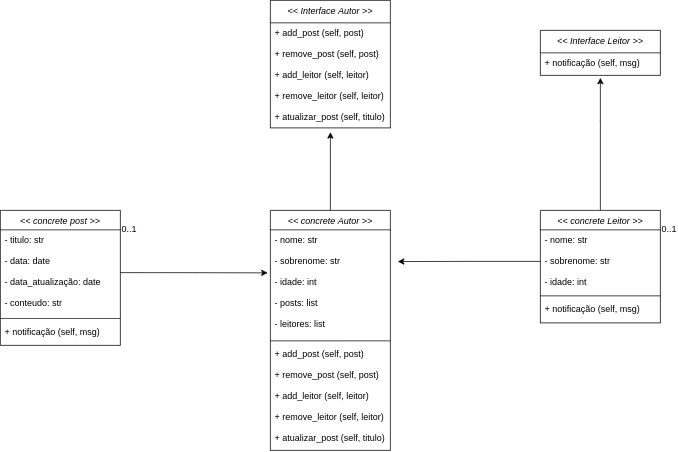

The diagram above was exported from draw.io. Its source (the exported page's mxGraphModel, read from the mxfile embedded in the PNG):
<mxGraphModel dx="1870" dy="600" grid="1" gridSize="10" guides="1" tooltips="1" connect="1" arrows="1" fold="1" page="1" pageScale="1" pageWidth="827" pageHeight="1169" math="0" shadow="0">
  <root>
    <mxCell id="WIyWlLk6GJQsqaUBKTNV-0" />
    <mxCell id="WIyWlLk6GJQsqaUBKTNV-1" parent="WIyWlLk6GJQsqaUBKTNV-0" />
    <mxCell id="zkfFHV4jXpPFQw0GAbJ--0" value="&lt;&lt; Interface Autor &gt;&gt;&#10;&#10;" style="swimlane;fontStyle=2;align=center;verticalAlign=top;childLayout=stackLayout;horizontal=1;startSize=30;horizontalStack=0;resizeParent=1;resizeLast=0;collapsible=1;marginBottom=0;rounded=0;shadow=0;strokeWidth=1;" parent="WIyWlLk6GJQsqaUBKTNV-1" vertex="1">
      <mxGeometry x="160" y="80" width="160" height="170" as="geometry">
        <mxRectangle x="160" y="80" width="160" height="26" as="alternateBounds" />
      </mxGeometry>
    </mxCell>
    <mxCell id="zkfFHV4jXpPFQw0GAbJ--5" value="+ add_post (self, post) &#10;&#10;+ remove_post (self, post) &#10;&#10;+ add_leitor (self, leitor) &#10;&#10;+ remove_leitor (self, leitor)&#10;&#10;+ atualizar_post (self, titulo)&#10;" style="text;align=left;verticalAlign=top;spacingLeft=4;spacingRight=4;overflow=hidden;rotatable=0;points=[[0,0.5],[1,0.5]];portConstraint=eastwest;" parent="zkfFHV4jXpPFQw0GAbJ--0" vertex="1">
      <mxGeometry y="30" width="160" height="140" as="geometry" />
    </mxCell>
    <mxCell id="89oyM-8LMMgUOpf1ZZNS-1" value="&lt;&lt; Interface Leitor &gt;&gt;&#10;&#10;" style="swimlane;fontStyle=2;align=center;verticalAlign=top;childLayout=stackLayout;horizontal=1;startSize=30;horizontalStack=0;resizeParent=1;resizeLast=0;collapsible=1;marginBottom=0;rounded=0;shadow=0;strokeWidth=1;" vertex="1" parent="WIyWlLk6GJQsqaUBKTNV-1">
      <mxGeometry x="520" y="120" width="160" height="60" as="geometry">
        <mxRectangle x="520" y="120" width="160" height="26" as="alternateBounds" />
      </mxGeometry>
    </mxCell>
    <mxCell id="89oyM-8LMMgUOpf1ZZNS-2" value="+ notificação (self, msg)" style="text;align=left;verticalAlign=top;spacingLeft=4;spacingRight=4;overflow=hidden;rotatable=0;points=[[0,0.5],[1,0.5]];portConstraint=eastwest;" vertex="1" parent="89oyM-8LMMgUOpf1ZZNS-1">
      <mxGeometry y="30" width="160" height="30" as="geometry" />
    </mxCell>
    <mxCell id="89oyM-8LMMgUOpf1ZZNS-31" style="edgeStyle=orthogonalEdgeStyle;rounded=0;orthogonalLoop=1;jettySize=auto;html=1;exitX=0.5;exitY=0;exitDx=0;exitDy=0;entryX=0.5;entryY=1.041;entryDx=0;entryDy=0;entryPerimeter=0;" edge="1" parent="WIyWlLk6GJQsqaUBKTNV-1" source="89oyM-8LMMgUOpf1ZZNS-8" target="zkfFHV4jXpPFQw0GAbJ--5">
      <mxGeometry relative="1" as="geometry">
        <Array as="points">
          <mxPoint x="240" y="280" />
          <mxPoint x="240" y="280" />
        </Array>
      </mxGeometry>
    </mxCell>
    <mxCell id="89oyM-8LMMgUOpf1ZZNS-8" value="&lt;&lt; concrete Autor &gt;&gt;" style="swimlane;fontStyle=2;align=center;verticalAlign=top;childLayout=stackLayout;horizontal=1;startSize=26;horizontalStack=0;resizeParent=1;resizeLast=0;collapsible=1;marginBottom=0;rounded=0;shadow=0;strokeWidth=1;" vertex="1" parent="WIyWlLk6GJQsqaUBKTNV-1">
      <mxGeometry x="160" y="360" width="160" height="320" as="geometry">
        <mxRectangle x="160" y="360" width="160" height="26" as="alternateBounds" />
      </mxGeometry>
    </mxCell>
    <mxCell id="89oyM-8LMMgUOpf1ZZNS-9" value="- nome: str &#10;&#10;- sobrenome: str &#10;&#10;- idade: int&#10;&#10;- posts: list&#10;&#10;- leitores: list " style="text;align=left;verticalAlign=top;spacingLeft=4;spacingRight=4;overflow=hidden;rotatable=0;points=[[0,0.5],[1,0.5]];portConstraint=eastwest;" vertex="1" parent="89oyM-8LMMgUOpf1ZZNS-8">
      <mxGeometry y="26" width="160" height="144" as="geometry" />
    </mxCell>
    <mxCell id="89oyM-8LMMgUOpf1ZZNS-12" value="" style="line;html=1;strokeWidth=1;align=left;verticalAlign=middle;spacingTop=-1;spacingLeft=3;spacingRight=3;rotatable=0;labelPosition=right;points=[];portConstraint=eastwest;" vertex="1" parent="89oyM-8LMMgUOpf1ZZNS-8">
      <mxGeometry y="170" width="160" height="8" as="geometry" />
    </mxCell>
    <mxCell id="89oyM-8LMMgUOpf1ZZNS-4" value="+ add_post (self, post) &#10;&#10;+ remove_post (self, post) &#10;&#10;+ add_leitor (self, leitor) &#10;&#10;+ remove_leitor (self, leitor)&#10;&#10;+ atualizar_post (self, titulo)&#10;" style="text;align=left;verticalAlign=top;spacingLeft=4;spacingRight=4;overflow=hidden;rotatable=0;points=[[0,0.5],[1,0.5]];portConstraint=eastwest;" vertex="1" parent="89oyM-8LMMgUOpf1ZZNS-8">
      <mxGeometry y="178" width="160" height="140" as="geometry" />
    </mxCell>
    <mxCell id="89oyM-8LMMgUOpf1ZZNS-32" style="edgeStyle=orthogonalEdgeStyle;rounded=0;orthogonalLoop=1;jettySize=auto;html=1;exitX=0.5;exitY=0;exitDx=0;exitDy=0;entryX=0.5;entryY=1.108;entryDx=0;entryDy=0;entryPerimeter=0;" edge="1" parent="WIyWlLk6GJQsqaUBKTNV-1" source="89oyM-8LMMgUOpf1ZZNS-15" target="89oyM-8LMMgUOpf1ZZNS-2">
      <mxGeometry relative="1" as="geometry">
        <Array as="points">
          <mxPoint x="600" y="240" />
          <mxPoint x="600" y="240" />
        </Array>
      </mxGeometry>
    </mxCell>
    <mxCell id="89oyM-8LMMgUOpf1ZZNS-15" value="&lt;&lt; concrete Leitor &gt;&gt;" style="swimlane;fontStyle=2;align=center;verticalAlign=top;childLayout=stackLayout;horizontal=1;startSize=26;horizontalStack=0;resizeParent=1;resizeLast=0;collapsible=1;marginBottom=0;rounded=0;shadow=0;strokeWidth=1;" vertex="1" parent="WIyWlLk6GJQsqaUBKTNV-1">
      <mxGeometry x="520" y="360" width="160" height="150" as="geometry">
        <mxRectangle x="520" y="360" width="160" height="26" as="alternateBounds" />
      </mxGeometry>
    </mxCell>
    <mxCell id="89oyM-8LMMgUOpf1ZZNS-16" value="- nome: str &#10;&#10;- sobrenome: str &#10;&#10;- idade: int" style="text;align=left;verticalAlign=top;spacingLeft=4;spacingRight=4;overflow=hidden;rotatable=0;points=[[0,0.5],[1,0.5]];portConstraint=eastwest;" vertex="1" parent="89oyM-8LMMgUOpf1ZZNS-15">
      <mxGeometry y="26" width="160" height="84" as="geometry" />
    </mxCell>
    <mxCell id="89oyM-8LMMgUOpf1ZZNS-17" value="" style="line;html=1;strokeWidth=1;align=left;verticalAlign=middle;spacingTop=-1;spacingLeft=3;spacingRight=3;rotatable=0;labelPosition=right;points=[];portConstraint=eastwest;" vertex="1" parent="89oyM-8LMMgUOpf1ZZNS-15">
      <mxGeometry y="110" width="160" height="8" as="geometry" />
    </mxCell>
    <mxCell id="89oyM-8LMMgUOpf1ZZNS-18" value="+ notificação (self, msg)" style="text;align=left;verticalAlign=top;spacingLeft=4;spacingRight=4;overflow=hidden;rotatable=0;points=[[0,0.5],[1,0.5]];portConstraint=eastwest;" vertex="1" parent="89oyM-8LMMgUOpf1ZZNS-15">
      <mxGeometry y="118" width="160" height="32" as="geometry" />
    </mxCell>
    <mxCell id="89oyM-8LMMgUOpf1ZZNS-19" value="0..1" style="resizable=0;align=left;verticalAlign=bottom;labelBackgroundColor=none;fontSize=12;" connectable="0" vertex="1" parent="WIyWlLk6GJQsqaUBKTNV-1">
      <mxGeometry x="680" y="393" as="geometry" />
    </mxCell>
    <mxCell id="89oyM-8LMMgUOpf1ZZNS-26" value="&lt;&lt; concrete post &gt;&gt;" style="swimlane;fontStyle=2;align=center;verticalAlign=top;childLayout=stackLayout;horizontal=1;startSize=26;horizontalStack=0;resizeParent=1;resizeLast=0;collapsible=1;marginBottom=0;rounded=0;shadow=0;strokeWidth=1;" vertex="1" parent="WIyWlLk6GJQsqaUBKTNV-1">
      <mxGeometry x="-200" y="360" width="160" height="180" as="geometry">
        <mxRectangle x="520" y="360" width="160" height="26" as="alternateBounds" />
      </mxGeometry>
    </mxCell>
    <mxCell id="89oyM-8LMMgUOpf1ZZNS-27" value="- titulo: str&#10;&#10;- data: date&#10;&#10;- data_atualização: date&#10;&#10;- conteudo: str" style="text;align=left;verticalAlign=top;spacingLeft=4;spacingRight=4;overflow=hidden;rotatable=0;points=[[0,0.5],[1,0.5]];portConstraint=eastwest;" vertex="1" parent="89oyM-8LMMgUOpf1ZZNS-26">
      <mxGeometry y="26" width="160" height="114" as="geometry" />
    </mxCell>
    <mxCell id="89oyM-8LMMgUOpf1ZZNS-28" value="" style="line;html=1;strokeWidth=1;align=left;verticalAlign=middle;spacingTop=-1;spacingLeft=3;spacingRight=3;rotatable=0;labelPosition=right;points=[];portConstraint=eastwest;" vertex="1" parent="89oyM-8LMMgUOpf1ZZNS-26">
      <mxGeometry y="140" width="160" height="8" as="geometry" />
    </mxCell>
    <mxCell id="89oyM-8LMMgUOpf1ZZNS-29" value="+ notificação (self, msg)" style="text;align=left;verticalAlign=top;spacingLeft=4;spacingRight=4;overflow=hidden;rotatable=0;points=[[0,0.5],[1,0.5]];portConstraint=eastwest;" vertex="1" parent="89oyM-8LMMgUOpf1ZZNS-26">
      <mxGeometry y="148" width="160" height="32" as="geometry" />
    </mxCell>
    <mxCell id="89oyM-8LMMgUOpf1ZZNS-30" value="0..1" style="resizable=0;align=left;verticalAlign=bottom;labelBackgroundColor=none;fontSize=12;" connectable="0" vertex="1" parent="WIyWlLk6GJQsqaUBKTNV-1">
      <mxGeometry x="-40" y="393" as="geometry" />
    </mxCell>
    <mxCell id="89oyM-8LMMgUOpf1ZZNS-33" style="edgeStyle=orthogonalEdgeStyle;rounded=0;orthogonalLoop=1;jettySize=auto;html=1;exitX=1;exitY=0.5;exitDx=0;exitDy=0;entryX=-0.023;entryY=0.398;entryDx=0;entryDy=0;entryPerimeter=0;" edge="1" parent="WIyWlLk6GJQsqaUBKTNV-1" source="89oyM-8LMMgUOpf1ZZNS-27" target="89oyM-8LMMgUOpf1ZZNS-9">
      <mxGeometry relative="1" as="geometry" />
    </mxCell>
    <mxCell id="89oyM-8LMMgUOpf1ZZNS-34" style="edgeStyle=orthogonalEdgeStyle;rounded=0;orthogonalLoop=1;jettySize=auto;html=1;exitX=0;exitY=0.5;exitDx=0;exitDy=0;fontFamily=Helvetica;" edge="1" parent="WIyWlLk6GJQsqaUBKTNV-1" source="89oyM-8LMMgUOpf1ZZNS-16">
      <mxGeometry relative="1" as="geometry">
        <mxPoint x="330" y="428.25" as="targetPoint" />
      </mxGeometry>
    </mxCell>
  </root>
</mxGraphModel>